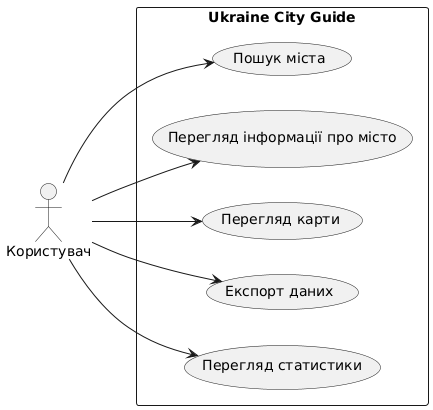

The diagram above was rendered by PlantUML. Its source (embedded in the PNG):
@startuml
left to right direction
actor "Користувач" as user
rectangle "Ukraine City Guide" {
  usecase "Пошук міста" as UC1
  usecase "Перегляд інформації про місто" as UC2
  usecase "Перегляд карти" as UC3
  usecase "Експорт даних" as UC4
  usecase "Перегляд статистики" as UC5
}

user --> UC1
user --> UC2
user --> UC3
user --> UC4
user --> UC5
@enduml